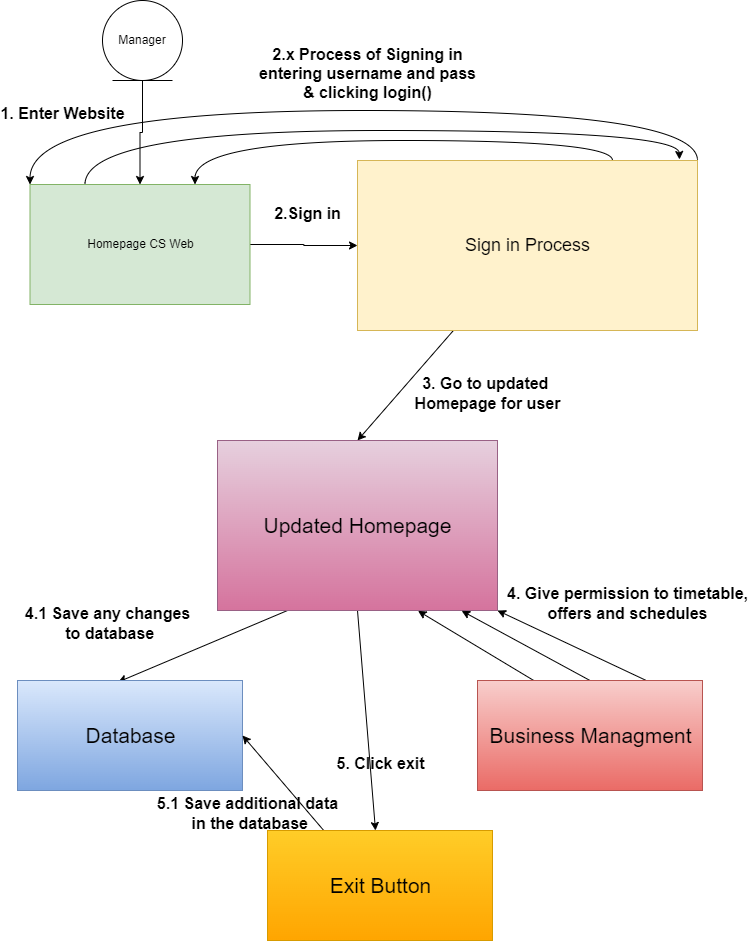

The diagram above was exported from draw.io. Its source (the exported page's mxGraphModel, read from the mxfile embedded in the PNG):
<mxGraphModel dx="763" dy="778" grid="1" gridSize="10" guides="1" tooltips="1" connect="1" arrows="1" fold="1" page="1" pageScale="1" pageWidth="850" pageHeight="1100" math="0" shadow="0">
  <root>
    <mxCell id="0" />
    <mxCell id="1" parent="0" />
    <mxCell id="uforVVsjxU6TvUJhpnOu-17" style="edgeStyle=orthogonalEdgeStyle;rounded=0;orthogonalLoop=1;jettySize=auto;html=1;entryX=0.5;entryY=0;entryDx=0;entryDy=0;exitX=0.5;exitY=1;exitDx=0;exitDy=0;" parent="1" source="uforVVsjxU6TvUJhpnOu-79" target="yebTO-6bUMBZx7EeLS5X-3" edge="1">
      <mxGeometry relative="1" as="geometry">
        <mxPoint x="145" y="220" as="sourcePoint" />
        <mxPoint x="145" y="290" as="targetPoint" />
      </mxGeometry>
    </mxCell>
    <mxCell id="uforVVsjxU6TvUJhpnOu-49" style="edgeStyle=orthogonalEdgeStyle;curved=1;rounded=0;orthogonalLoop=1;jettySize=auto;html=1;exitX=0.75;exitY=1;exitDx=0;exitDy=0;elbow=vertical;entryX=0;entryY=1;entryDx=0;entryDy=0;" parent="1" edge="1">
      <mxGeometry relative="1" as="geometry">
        <mxPoint x="90" y="550" as="targetPoint" />
        <Array as="points">
          <mxPoint x="398" y="580" />
          <mxPoint x="390" y="580" />
          <mxPoint x="390" y="640" />
          <mxPoint x="90" y="640" />
        </Array>
      </mxGeometry>
    </mxCell>
    <mxCell id="uforVVsjxU6TvUJhpnOu-65" style="edgeStyle=orthogonalEdgeStyle;curved=1;rounded=0;orthogonalLoop=1;jettySize=auto;html=1;exitX=1;exitY=0.75;exitDx=0;exitDy=0;entryX=0.857;entryY=0.98;entryDx=0;entryDy=0;entryPerimeter=0;elbow=vertical;" parent="1" edge="1">
      <mxGeometry relative="1" as="geometry">
        <mxPoint x="409.27" y="549" as="targetPoint" />
        <Array as="points">
          <mxPoint x="740" y="328" />
          <mxPoint x="740" y="650" />
          <mxPoint x="409" y="650" />
        </Array>
      </mxGeometry>
    </mxCell>
    <mxCell id="uforVVsjxU6TvUJhpnOu-79" value="Manager" style="ellipse;shape=umlEntity;whiteSpace=wrap;html=1;" parent="1" vertex="1">
      <mxGeometry x="105" y="130" width="80" height="80" as="geometry" />
    </mxCell>
    <mxCell id="xB77IOz9Kx_5lAhb8dhM-2" style="edgeStyle=orthogonalEdgeStyle;rounded=0;orthogonalLoop=1;jettySize=auto;html=1;exitX=1;exitY=0.5;exitDx=0;exitDy=0;entryX=0;entryY=0.5;entryDx=0;entryDy=0;fontSize=18;" parent="1" source="yebTO-6bUMBZx7EeLS5X-3" target="xB77IOz9Kx_5lAhb8dhM-1" edge="1">
      <mxGeometry relative="1" as="geometry" />
    </mxCell>
    <mxCell id="nI6QBrtgbs6K-6vldXkR-8" style="edgeStyle=orthogonalEdgeStyle;curved=1;rounded=0;orthogonalLoop=1;jettySize=auto;html=1;exitX=0.25;exitY=0;exitDx=0;exitDy=0;entryX=0.947;entryY=-0.006;entryDx=0;entryDy=0;entryPerimeter=0;" edge="1" parent="1" source="yebTO-6bUMBZx7EeLS5X-3" target="xB77IOz9Kx_5lAhb8dhM-1">
      <mxGeometry relative="1" as="geometry">
        <mxPoint x="681" y="280" as="targetPoint" />
        <Array as="points">
          <mxPoint x="88" y="260" />
          <mxPoint x="681" y="260" />
        </Array>
      </mxGeometry>
    </mxCell>
    <mxCell id="yebTO-6bUMBZx7EeLS5X-3" value="Homepage CS Web" style="html=1;labelBackgroundColor=none;labelBorderColor=none;fillColor=#d5e8d4;strokeColor=#82b366;" parent="1" vertex="1">
      <mxGeometry x="32.5" y="314" width="220" height="120" as="geometry" />
    </mxCell>
    <mxCell id="yebTO-6bUMBZx7EeLS5X-35" value="1. Enter Website" style="text;align=center;fontStyle=1;verticalAlign=middle;spacingLeft=3;spacingRight=3;strokeColor=none;rotatable=0;points=[[0,0.5],[1,0.5]];portConstraint=eastwest;labelBackgroundColor=none;labelBorderColor=none;fontSize=16;html=1;" parent="1" vertex="1">
      <mxGeometry x="25" y="230" width="80" height="26" as="geometry" />
    </mxCell>
    <mxCell id="nI6QBrtgbs6K-6vldXkR-2" style="edgeStyle=orthogonalEdgeStyle;curved=1;rounded=0;orthogonalLoop=1;jettySize=auto;html=1;exitX=0.75;exitY=0;exitDx=0;exitDy=0;entryX=0.75;entryY=0;entryDx=0;entryDy=0;" edge="1" parent="1" source="xB77IOz9Kx_5lAhb8dhM-1" target="yebTO-6bUMBZx7EeLS5X-3">
      <mxGeometry relative="1" as="geometry" />
    </mxCell>
    <mxCell id="nI6QBrtgbs6K-6vldXkR-9" style="edgeStyle=orthogonalEdgeStyle;curved=1;rounded=0;orthogonalLoop=1;jettySize=auto;html=1;exitX=1;exitY=0;exitDx=0;exitDy=0;entryX=0;entryY=0;entryDx=0;entryDy=0;" edge="1" parent="1" source="xB77IOz9Kx_5lAhb8dhM-1" target="yebTO-6bUMBZx7EeLS5X-3">
      <mxGeometry relative="1" as="geometry">
        <Array as="points">
          <mxPoint x="700" y="240" />
          <mxPoint x="33" y="240" />
        </Array>
      </mxGeometry>
    </mxCell>
    <mxCell id="SS2Su4esK5jdUl1EQ0ed-5" style="edgeStyle=none;rounded=0;orthogonalLoop=1;jettySize=auto;html=1;entryX=0.5;entryY=0;entryDx=0;entryDy=0;fontSize=16;" edge="1" parent="1" source="xB77IOz9Kx_5lAhb8dhM-1" target="nI6QBrtgbs6K-6vldXkR-24">
      <mxGeometry relative="1" as="geometry" />
    </mxCell>
    <mxCell id="xB77IOz9Kx_5lAhb8dhM-1" value="&lt;font style=&quot;font-size: 18px;&quot;&gt;Sign in Process&lt;/font&gt;" style="html=1;fillColor=#fff2cc;strokeColor=#d6b656;" parent="1" vertex="1">
      <mxGeometry x="360" y="290" width="340" height="170" as="geometry" />
    </mxCell>
    <mxCell id="xB77IOz9Kx_5lAhb8dhM-3" value="2.Sign in" style="text;align=center;fontStyle=1;verticalAlign=middle;spacingLeft=3;spacingRight=3;strokeColor=none;rotatable=0;points=[[0,0.5],[1,0.5]];portConstraint=eastwest;labelBackgroundColor=none;labelBorderColor=none;fontSize=16;html=1;" parent="1" vertex="1">
      <mxGeometry x="270" y="330" width="80" height="26" as="geometry" />
    </mxCell>
    <mxCell id="nI6QBrtgbs6K-6vldXkR-10" value="2.x Process of Signing in&lt;br&gt;entering username and pass&lt;br&gt;&amp;amp; clicking login()" style="text;align=center;fontStyle=1;verticalAlign=middle;spacingLeft=3;spacingRight=3;strokeColor=none;rotatable=0;points=[[0,0.5],[1,0.5]];portConstraint=eastwest;labelBackgroundColor=none;labelBorderColor=none;fontSize=16;html=1;" vertex="1" parent="1">
      <mxGeometry x="330" y="190" width="80" height="26" as="geometry" />
    </mxCell>
    <mxCell id="SS2Su4esK5jdUl1EQ0ed-15" style="edgeStyle=none;rounded=0;orthogonalLoop=1;jettySize=auto;html=1;exitX=0.25;exitY=1;exitDx=0;exitDy=0;entryX=0.447;entryY=0.014;entryDx=0;entryDy=0;entryPerimeter=0;fontSize=21;" edge="1" parent="1" source="nI6QBrtgbs6K-6vldXkR-24" target="SS2Su4esK5jdUl1EQ0ed-7">
      <mxGeometry relative="1" as="geometry" />
    </mxCell>
    <mxCell id="SS2Su4esK5jdUl1EQ0ed-17" style="edgeStyle=none;rounded=0;orthogonalLoop=1;jettySize=auto;html=1;exitX=0.5;exitY=1;exitDx=0;exitDy=0;fontSize=21;" edge="1" parent="1" source="nI6QBrtgbs6K-6vldXkR-24" target="SS2Su4esK5jdUl1EQ0ed-9">
      <mxGeometry relative="1" as="geometry" />
    </mxCell>
    <mxCell id="nI6QBrtgbs6K-6vldXkR-24" value="&lt;font style=&quot;font-size: 21px;&quot;&gt;Updated Homepage&lt;/font&gt;" style="html=1;fillColor=#e6d0de;strokeColor=#996185;gradientColor=#d5739d;" vertex="1" parent="1">
      <mxGeometry x="220" y="570" width="280" height="170" as="geometry" />
    </mxCell>
    <mxCell id="SS2Su4esK5jdUl1EQ0ed-6" value="3. Go to updated &lt;br&gt;Homepage for user" style="text;align=center;fontStyle=1;verticalAlign=middle;spacingLeft=3;spacingRight=3;strokeColor=none;rotatable=0;points=[[0,0.5],[1,0.5]];portConstraint=eastwest;labelBackgroundColor=none;labelBorderColor=none;fontSize=16;html=1;" vertex="1" parent="1">
      <mxGeometry x="450" y="510" width="80" height="26" as="geometry" />
    </mxCell>
    <mxCell id="SS2Su4esK5jdUl1EQ0ed-7" value="Database" style="html=1;fontSize=21;fillColor=#dae8fc;gradientColor=#7ea6e0;strokeColor=#6c8ebf;" vertex="1" parent="1">
      <mxGeometry x="20" y="810" width="225" height="110" as="geometry" />
    </mxCell>
    <mxCell id="SS2Su4esK5jdUl1EQ0ed-11" style="edgeStyle=none;rounded=0;orthogonalLoop=1;jettySize=auto;html=1;exitX=0.75;exitY=0;exitDx=0;exitDy=0;entryX=1;entryY=1;entryDx=0;entryDy=0;fontSize=21;" edge="1" parent="1" source="SS2Su4esK5jdUl1EQ0ed-8" target="nI6QBrtgbs6K-6vldXkR-24">
      <mxGeometry relative="1" as="geometry" />
    </mxCell>
    <mxCell id="SS2Su4esK5jdUl1EQ0ed-12" style="edgeStyle=none;rounded=0;orthogonalLoop=1;jettySize=auto;html=1;exitX=0.5;exitY=0;exitDx=0;exitDy=0;entryX=0.872;entryY=1.002;entryDx=0;entryDy=0;entryPerimeter=0;fontSize=21;" edge="1" parent="1" source="SS2Su4esK5jdUl1EQ0ed-8" target="nI6QBrtgbs6K-6vldXkR-24">
      <mxGeometry relative="1" as="geometry" />
    </mxCell>
    <mxCell id="SS2Su4esK5jdUl1EQ0ed-13" style="edgeStyle=none;rounded=0;orthogonalLoop=1;jettySize=auto;html=1;exitX=0.25;exitY=0;exitDx=0;exitDy=0;entryX=0.716;entryY=1.002;entryDx=0;entryDy=0;entryPerimeter=0;fontSize=21;" edge="1" parent="1" source="SS2Su4esK5jdUl1EQ0ed-8" target="nI6QBrtgbs6K-6vldXkR-24">
      <mxGeometry relative="1" as="geometry" />
    </mxCell>
    <mxCell id="SS2Su4esK5jdUl1EQ0ed-8" value="Business Managment" style="html=1;fontSize=21;fillColor=#f8cecc;gradientColor=#ea6b66;strokeColor=#b85450;" vertex="1" parent="1">
      <mxGeometry x="480" y="810" width="225" height="110" as="geometry" />
    </mxCell>
    <mxCell id="SS2Su4esK5jdUl1EQ0ed-19" style="edgeStyle=none;rounded=0;orthogonalLoop=1;jettySize=auto;html=1;exitX=0.25;exitY=0;exitDx=0;exitDy=0;entryX=1;entryY=0.5;entryDx=0;entryDy=0;fontSize=21;" edge="1" parent="1" source="SS2Su4esK5jdUl1EQ0ed-9" target="SS2Su4esK5jdUl1EQ0ed-7">
      <mxGeometry relative="1" as="geometry" />
    </mxCell>
    <mxCell id="SS2Su4esK5jdUl1EQ0ed-9" value="Exit Button" style="html=1;fontSize=21;fillColor=#ffcd28;gradientColor=#ffa500;strokeColor=#d79b00;" vertex="1" parent="1">
      <mxGeometry x="270" y="960" width="225" height="110" as="geometry" />
    </mxCell>
    <mxCell id="SS2Su4esK5jdUl1EQ0ed-14" value="4. Give permission to timetable,&lt;br&gt;offers and schedules" style="text;align=center;fontStyle=1;verticalAlign=middle;spacingLeft=3;spacingRight=3;strokeColor=none;rotatable=0;points=[[0,0.5],[1,0.5]];portConstraint=eastwest;labelBackgroundColor=none;labelBorderColor=none;fontSize=16;html=1;" vertex="1" parent="1">
      <mxGeometry x="590" y="720" width="80" height="26" as="geometry" />
    </mxCell>
    <mxCell id="SS2Su4esK5jdUl1EQ0ed-16" value="4.1 Save any changes&lt;br&gt;&amp;nbsp;to database" style="text;align=center;fontStyle=1;verticalAlign=middle;spacingLeft=3;spacingRight=3;strokeColor=none;rotatable=0;points=[[0,0.5],[1,0.5]];portConstraint=eastwest;labelBackgroundColor=none;labelBorderColor=none;fontSize=16;html=1;" vertex="1" parent="1">
      <mxGeometry x="70" y="740" width="80" height="26" as="geometry" />
    </mxCell>
    <mxCell id="SS2Su4esK5jdUl1EQ0ed-18" value="5. Click exit" style="text;align=center;fontStyle=1;verticalAlign=middle;spacingLeft=3;spacingRight=3;strokeColor=none;rotatable=0;points=[[0,0.5],[1,0.5]];portConstraint=eastwest;labelBackgroundColor=none;labelBorderColor=none;fontSize=16;html=1;" vertex="1" parent="1">
      <mxGeometry x="342.5" y="880" width="80" height="26" as="geometry" />
    </mxCell>
    <mxCell id="SS2Su4esK5jdUl1EQ0ed-20" value="5.1 Save additional data&lt;br&gt;&amp;nbsp;in the database" style="text;align=center;fontStyle=1;verticalAlign=middle;spacingLeft=3;spacingRight=3;strokeColor=none;rotatable=0;points=[[0,0.5],[1,0.5]];portConstraint=eastwest;labelBackgroundColor=none;labelBorderColor=none;fontSize=16;html=1;" vertex="1" parent="1">
      <mxGeometry x="210" y="930" width="80" height="26" as="geometry" />
    </mxCell>
  </root>
</mxGraphModel>